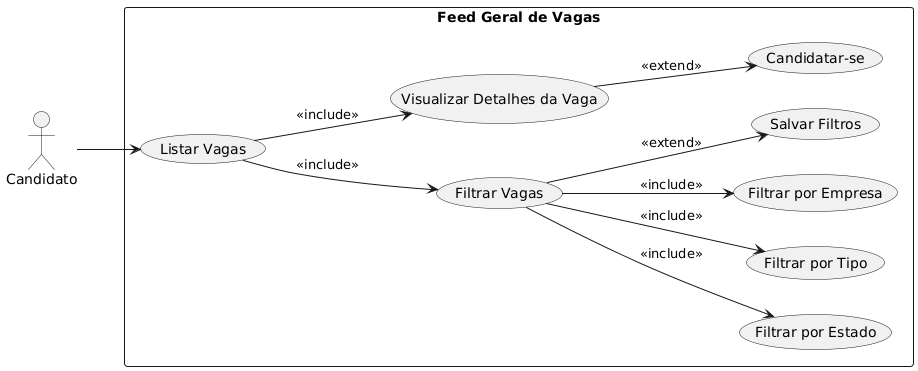

The diagram above was rendered by PlantUML. Its source (embedded in the PNG):
@startuml
left to right direction

actor Candidato

rectangle "Feed Geral de Vagas" {
    usecase "Listar Vagas" as UC1
    usecase "Filtrar Vagas" as UC2
    usecase "Visualizar Detalhes da Vaga" as UC3
    usecase "Candidatar-se" as UC4

    usecase "Filtrar por Estado" as UC2a
    usecase "Filtrar por Tipo" as UC2b
    usecase "Filtrar por Empresa" as UC2c
    usecase "Salvar Filtros" as UC2d

    Candidato --> UC1
    UC1 --> UC2 : <<include>>
    UC1 --> UC3 : <<include>>
    UC3 --> UC4 : <<extend>>

    UC2 --> UC2a : <<include>>
    UC2 --> UC2b : <<include>>
    UC2 --> UC2c : <<include>>
    UC2 --> UC2d : <<extend>> 
}
@enduml